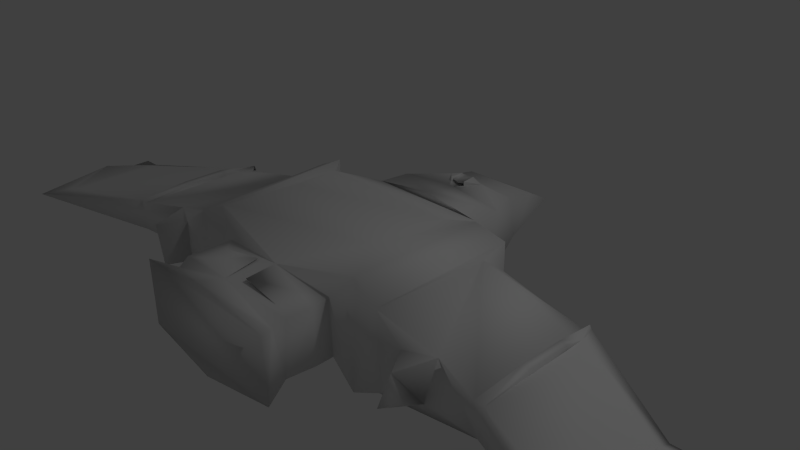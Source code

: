 # Source: test1_coll.blend  (saved by Blender 2.75.0; exported with 4.5.12 LTS)
import bpy
from mathutils import Matrix  # noqa: F401  (used for matrix-valued properties, if any)

bpy.ops.wm.read_factory_settings(use_empty=True)
scene = bpy.context.scene
scene.name = 'Scene'

# ---- collections
col_collection_1 = bpy.data.collections.new('Collection 1'); scene.collection.children.link(col_collection_1)

# ---- materials (node trees are filled in below, after node groups)
mat_material = bpy.data.materials.new('Material')
mat_material.alpha_threshold = 0.0
mat_material.use_transparent_shadow = False
mat_material.roughness = 0.5
mat_material.line_color = (0.0, 0.0, 0.0, 1.0)

# ---- material node trees

# ---- world
world_world = bpy.data.worlds.new('World'); scene.world = world_world
world_world.color = (0.05088, 0.05088, 0.05088)
world_world.use_sun_shadow = False
world_world.sun_shadow_jitter_overblur = 0.0
world_world.cycles.sampling_method = 'MANUAL'
world_world.cycles.sample_map_resolution = 256

# ---- cameras
cam_camera = bpy.data.cameras.new('Camera')
cam_camera.clip_end = 100.0
cam_camera.lens = 35.0
cam_camera.sensor_width = 32.0
cam_camera.sensor_height = 18.0
cam_camera.ortho_scale = 7.314
cam_camera.dof.focus_distance = 0.0
cam_camera.dof.aperture_fstop = 128.0

# ---- lights
light_lamp = bpy.data.lights.new('Lamp', 'POINT')
light_lamp.transmission_factor = 0.0
light_lamp.cutoff_distance = 30.0
light_lamp.energy = 100.0
light_lamp.shadow_buffer_clip_start = 1.001
light_lamp.shadow_soft_size = 0.1
light_lamp.shadow_maximum_resolution = 0.006
light_lamp.use_absolute_resolution = True
light_lamp.cycles.use_multiple_importance_sampling = False

# ---- meshes
me_cube = bpy.data.meshes.new('Cube')
me_cube.from_pydata([(2.048, -1.274, -0.4742), (2.048, -1.274, 0.3811), (0.0, 0.5, -0.7259), (2.048, 0.2751, -0.4742), (0.0, 0.5, 0.7259), (2.04, 0.4706, -0.3066), (0.0, 0.7683, -0.5456), (0.0, 0.7683, 0.5456), (1.0, -0.07615, 0.7259), (1.0, -0.7022, 0.7259), (0.0, -0.947, 0.7259), (0.0, 0.2072, 0.7259), (0.0, 0.07238, 0.8233), (0.0, -0.8166, 0.8233), (0.8851, -0.6281, 0.8233), (0.8851, -0.1459, 0.8233), (2.037, 0.4706, 0.2138), (2.042, 0.1752, 0.3828), (1.227, -0.7022, 0.7259), (1.227, -0.07615, 0.7259), (1.0, 0.5, -0.525), (0.9005, 0.2573, -0.7316), (0.7576, 0.4, -0.7242), (0.8998, -1.221, -0.5636), (1.0, 0.2991, 0.7259), (1.0, 0.5, 0.525), (0.7991, 0.5, 0.7259), (1.0, -1.323, 0.5507), (0.0, -1.299, -0.7259), (0.0, -1.5, -0.525), (0.0, -1.5, 0.525), (1.776e-15, -1.299, 0.7259), (1.227, 0.2991, -0.7259), (1.227, 0.5, -0.525), (1.227, -1.5, -0.525), (1.227, -1.299, -0.7259), (1.227, 0.5, 0.525), (1.227, 0.2991, 0.7259), (1.227, -1.299, 0.7259), (1.227, -1.5, 0.525), (2.506, -1.22, 0.2732), (2.506, 0.2242, -0.3611), (2.506, -1.22, -0.3611), (2.457, 0.4127, 0.1431), (2.457, 0.4127, -0.2314), (2.493, 0.1251, 0.2755), (3.0, -1.204, 0.213), (3.0, -0.7835, 0.213), (3.099, -1.504, -0.1892), (3.099, -1.504, 0.1382), (3.001, 0.03682, -0.27), (3.001, -1.204, -0.27), (3.05, 0.2613, 0.09197), (3.05, 0.2613, -0.1457), (3.0, -0.2179, 0.213), (3.0, 0.03696, 0.213), (3.265, -1.292, 0.1947), (3.265, -0.7835, 0.1947), (3.215, -1.504, -0.1892), (3.215, -1.504, 0.124), (3.264, 0.03874, -0.2428), (3.264, -1.293, -0.2428), (3.259, 0.2293, 0.08449), (3.259, 0.2293, -0.1326), (3.265, -0.2179, 0.1947), (3.265, 0.03839, 0.1947), (4.551, -1.973, 0.07029), (4.551, -1.518, 0.07029), (4.601, -2.239, -0.03573), (4.601, -2.239, 0.05076), (4.551, -0.644, -0.05675), (4.551, -1.973, -0.05675), (4.556, -0.4592, 0.002463), (4.556, -0.4592, 0.01129), (4.551, -0.9525, 0.07029), (4.551, -0.644, 0.07029), (3.099, -1.569, 0.1382), (3.099, -1.569, -0.1892), (3.215, -1.569, -0.1892), (3.215, -1.569, 0.124), (3.099, 0.3245, 0.1965), (3.099, 0.143, 0.2592), (3.215, 0.143, 0.2592), (3.215, 0.3245, 0.1965), (3.099, -1.345, 0.2592), (3.099, -1.526, 0.1965), (3.215, -1.526, 0.1728), (3.215, -1.345, 0.2592), (3.099, -1.323, -0.3138), (3.099, 0.1212, -0.3138), (3.215, 0.1212, -0.3138), (3.215, -1.323, -0.3138), (3.099, 0.1212, 0.2628), (3.099, -0.2179, 0.2628), (3.215, 0.1212, 0.2628), (3.099, 0.143, -0.3102), (3.099, 0.3245, -0.2475), (3.215, 0.3245, -0.2475), (3.215, 0.143, -0.3102), (3.099, 0.3672, -0.1892), (3.099, 0.3672, 0.1382), (3.215, 0.3672, 0.1382), (3.215, 0.3672, -0.1892), (3.099, -1.323, 0.2628), (3.215, -1.322, 0.2628), (3.215, -0.7835, 0.2628), (0.4778, -1.959, 0.4648), (3.099, -0.7835, 0.2628), (1.397e-09, -1.971, 0.525), (3.215, -0.2179, 0.2628), (3.099, -1.526, -0.2475), (3.099, -1.345, -0.3102), (3.215, -1.345, -0.3102), (3.215, -1.526, -0.2475), (1.723, -0.6988, 0.4976), (1.679, 0.4834, 0.3119), (1.679, 0.4834, -0.368), (1.723, -1.184, 0.4976), (1.629, -1.485, -0.4272), (1.723, 0.1845, 0.4976), (1.726, -1.184, -0.5565), (1.726, 0.1845, -0.5565), (1.629, -0.08222, 0.5313), (1.629, -1.485, 0.3774), (4.757, -2.057, 0.05145), (4.757, -1.518, 0.05145), (4.757, -2.239, -0.01743), (4.757, -2.239, 0.04038), (4.757, -0.6134, -0.02849), (4.757, -2.057, -0.02849), (4.757, -0.4319, 0.04038), (4.757, -0.4319, -0.01743), (4.757, -0.9525, 0.05145), (4.757, -0.6134, 0.05145), (4.694, -1.671, 0.1771), (4.694, -1.402, 0.1771), (4.694, -1.119, 0.1771), (4.694, -0.9494, 0.1771), (4.772, -1.671, 0.1549), (4.772, -1.402, 0.1549), (4.772, -1.119, 0.1549), (4.772, -0.9494, 0.1549), (4.718, -0.9744, -0.1624), (4.718, -1.696, -0.1624), (4.796, -0.9744, -0.1292), (4.796, -1.696, -0.1292), (1.629, 0.4852, 0.3774), (2.048, 0.4698, 0.2627), (1.629, 0.4852, -0.4272), (2.048, 0.4698, -0.3558), (2.556, 0.3472, 0.1313), (2.556, 0.3472, -0.2158), (1.983, 0.4226, 0.1756), (1.985, 0.4225, -0.2644), (1.725, 0.4318, 0.2463), (1.725, 0.4318, -0.3088), (2.452, 0.3628, 0.1431), (2.452, 0.3628, -0.2315), (2.033, 0.4208, 0.2138), (2.035, 0.4208, -0.3066), (1.675, 0.4336, 0.3119), (1.675, 0.4336, -0.368), (1.953, 0.4737, 0.1222), (1.954, 0.4737, -0.2078), (1.759, 0.4806, 0.1753), (1.759, 0.4806, -0.241), (2.079, 0.364, 0.149), (2.08, 0.364, -0.2413), (2.393, 0.3206, 0.09595), (2.393, 0.3206, -0.1849), (2.506, 0.4057, 0.1854), (2.506, 0.4057, -0.2733), (3.099, 0.3027, -0.1892), (3.099, 0.3027, 0.1382), (1.693, 0.5291, -0.5831), (1.291, 0.5408, -0.7278), (1.291, 0.5408, 0.724), (1.291, 0.7417, 0.5231), (1.291, 0.7417, -0.5269), (1.693, 0.727, 0.3755), (1.693, 0.727, -0.4291), (1.693, 0.5291, 0.5294), (1.673, -0.7015, 0.6213), (1.271, -0.7049, 0.8159), (1.673, -1.289, 0.6213), (1.271, -1.302, 0.8159), (1.271, -0.07882, 0.8159), (1.673, -0.08488, 0.6213), (1.271, 0.2964, 0.8159), (1.673, 0.2847, 0.6213), (1.335, 0.5382, 0.814), (1.736, 0.5264, 0.6194), (1.663, 0.2825, -0.6752), (1.261, 0.2943, -0.8199), (1.261, -1.304, -0.8199), (1.663, -1.291, -0.6752), (1.726, 0.5243, -0.6771), (1.325, 0.536, -0.8218), (1.644, -1.386, 0.5314), (1.242, -1.398, 0.7259), (1.644, -1.583, -0.4272), (1.242, -1.599, -0.5249), (1.242, -1.398, -0.7259), (1.276, -1.403, -0.8199), (1.242, -1.599, 0.525), (1.644, -1.386, -0.5812), (1.644, -1.583, 0.3774), (1.687, -1.388, 0.6214), (1.286, -1.401, 0.8159), (1.677, -1.39, -0.6752), (1.629, 0.2873, 0.5313), (2.048, 0.2751, 0.3811), (2.506, 0.2242, 0.2732), (2.041, -1.174, 0.3829), (2.509, -1.119, 0.2735), (3.099, -1.323, 0.2009), (3.099, -0.7835, 0.2009), (3.099, -0.2179, 0.2009), (3.099, 0.1212, 0.2009), (1.629, -1.287, 0.5313), (1.723, -0.08222, 0.4976), (1.629, -0.6988, 0.5313), (2.122, -0.9979, 0.4212), (2.127, -0.6389, 0.4198), (2.127, -0.1839, 0.4198), (2.122, 0.01393, 0.4211), (2.473, -0.9567, 0.3391), (2.471, -0.6279, 0.3389), (2.471, -0.2037, 0.3389), (2.46, -0.02368, 0.3406), (2.841, -0.2809, 0.2938), (2.841, -0.7051, 0.2938), (1.883, -0.6416, 0.5072), (1.883, -0.1792, 0.5072), (1.883, 0.02092, 0.5072), (2.841, -1.021, 0.2938), (2.841, -0.08978, 0.2938), (1.883, -1.005, 0.5072), (1.629, -1.287, -0.5812), (2.041, -1.174, -0.4759), (2.509, -1.119, -0.3609), (2.042, 0.1752, -0.4758), (2.493, 0.1251, -0.3639), (3.099, 0.1212, -0.2519), (3.099, -1.323, -0.2519), (1.629, 0.2873, -0.5812), (2.122, 0.001462, -0.5097), (2.121, -1.01, -0.5097), (2.46, -0.03616, -0.4257), (2.472, -0.9692, -0.4235), (1.885, -1.018, -0.5701), (2.841, -0.1023, -0.3553), (2.841, -1.033, -0.3553), (1.885, 0.008379, -0.5701), (4.93, -1.892, 0.02657), (4.93, -1.473, 0.02657), (4.93, -2.034, 0.01128), (4.93, -2.034, 0.02411), (4.93, -0.7696, 0.008821), (4.93, -1.892, 0.008821), (4.93, -0.6284, 0.02411), (4.93, -0.6284, 0.01128), (4.93, -1.033, 0.02657), (4.93, -0.7696, 0.02657), (3.677, -1.749, 0.09264), (3.7, -1.523, 0.141), (3.654, -0.1678, -0.1706), (3.699, -1.523, -0.1627), (3.653, -0.1678, 0.1463), (3.672, 0.01061, -0.074), (3.674, 0.009449, 0.05079), (3.677, -1.749, -0.1237), (4.139, -1.984, 0.06555), (4.116, -0.4207, -0.09663), (4.135, -0.2449, -0.01781), (4.137, -0.2457, 0.01881), (4.162, -1.76, 0.09296), (4.162, -1.76, -0.09093), (4.115, -0.4206, 0.0968), (4.139, -1.984, -0.06765), (3.215, -1.322, 0.2009), (3.215, -0.7835, 0.2009), (3.215, -0.2179, 0.2009), (3.215, 0.1212, 0.2009), (4.601, -2.057, 0.06731), (4.601, -1.518, 0.06731), (4.601, -0.9525, 0.06731), (4.601, -0.6134, 0.06731), (3.677, -1.567, 0.1436), (3.677, -0.1237, 0.1436), (4.139, -1.804, 0.09487), (4.139, -0.3764, 0.09487), (4.115, -0.7374, 0.1485), (4.475, -0.9481, 0.127), (3.71, -1.015, 0.1912), (3.35, -0.8003, 0.2359), (3.35, -0.3054, 0.2359), (3.71, -0.5196, 0.1912), (4.115, -1.227, 0.1485), (3.731, -1.447, 0.1889), (3.69, -0.2615, 0.1935), (4.475, -1.443, 0.127), (4.135, -1.655, 0.1468), (4.094, -0.4828, 0.1502), (3.35, -1.245, 0.2359), (3.35, -0.08116, 0.2359), (4.475, -1.841, 0.127), (4.475, -0.6782, 0.127), (3.215, 0.1212, -0.2519), (3.215, -1.323, -0.2519), (4.601, -0.6134, -0.05228), (4.601, -2.057, -0.05228), (4.139, -0.3764, -0.09376), (3.677, -1.568, -0.1666), (3.677, -0.1237, -0.1666), (4.139, -1.804, -0.09376), (3.693, -0.2678, -0.2162), (3.732, -1.454, -0.2094), (4.097, -0.4891, -0.1515), (4.137, -1.661, -0.1466), (3.352, -0.08708, -0.2794), (3.352, -1.252, -0.2794), (4.478, -0.6845, -0.1166), (4.478, -1.848, -0.1166), (3.215, 0.3027, 0.1382), (3.215, 0.3027, -0.1892), (4.601, -0.4319, 0.05076), (4.601, -0.4319, -0.03573), (4.139, -0.1969, -0.06765), (4.139, -0.1969, 0.06876), (3.677, 0.05788, -0.1237), (3.677, 0.05788, 0.1007), (0.9556, -1.948, 0.4046), (0.4786, -2.123, 0.442), (0.4752, -1.746, 0.4648), (2.097, -1.461, -0.347), (2.048, -1.468, -0.3058), (1.999, -1.47, -0.3642), (2.048, -1.426, -0.3818), (2.048, -1.468, 0.2127), (2.097, -1.461, 0.2544), (2.048, -1.425, 0.2889), (1.999, -1.47, 0.276), (2.506, -1.401, -0.2233), (2.457, -1.409, -0.2822), (2.506, -1.356, -0.2953), (2.556, -1.41, -0.2663), (2.457, -1.409, 0.1937), (2.506, -1.401, 0.1354), (2.555, -1.41, 0.1815), (2.506, -1.356, 0.2072), (2.133, -1.83, -0.2425), (2.139, -1.829, -0.2477), (2.139, -1.829, 0.1556), (2.133, -1.83, 0.15), (2.403, -1.791, -0.2), (2.422, -1.788, -0.1779), (2.422, -1.788, 0.08939), (2.404, -1.791, 0.1109), (2.083, -1.838, 0.1733), (2.125, -1.831, 0.2087), (2.43, -1.787, 0.1573), (2.471, -1.781, 0.1078), (2.125, -1.831, -0.3009), (2.083, -1.838, -0.2661), (2.471, -1.781, -0.1962), (2.43, -1.787, -0.246), (2.203, -1.746, 0.05235), (2.207, -1.745, 0.05514), (2.339, -1.726, 0.03283), (2.348, -1.725, 0.02206), (2.206, -1.745, -0.1465), (2.203, -1.746, -0.1439), (2.348, -1.725, -0.1116), (2.339, -1.726, -0.1226), (0.0, -1.758, -0.525), (0.0, -1.758, 0.525), (1.0, -1.526, -0.2983), (0.9008, -1.528, -0.4109), (1.0, -1.44, -0.4337), (1.044, -1.48, -0.4225), (0.9008, -1.528, 0.4109), (1.0, -1.526, 0.2983), (1.043, -1.48, 0.4225), (1.0, -1.44, 0.4336), (0.9008, -1.686, -0.4109), (1.002, -1.783, -0.2983), (1.002, -1.783, 0.2983), (0.902, -1.786, 0.4108), (0.0, -2.284, 0.4242), (0.0, -2.09, 0.525), (0.0, -2.09, -0.525), (9.313e-10, -2.284, -0.4242), (0.9353, -2.218, 0.268), (0.909, -2.018, 0.4108), (1.009, -2.015, 0.2983), (1.009, -2.015, -0.2983), (0.9353, -2.218, -0.268), (0.9096, -2.018, -0.4109), (0.2376, -1.752, 0.4949), (0.2389, -1.965, 0.4949), (0.1204, -2.075, 0.5099), (0.5982, -2.063, 0.4497), (0.593, -1.636, 0.4497), (0.1178, -1.648, 0.5099), (0.1235, -2.075, 0.5347), (0.6013, -2.063, 0.4745), (0.5962, -1.636, 0.4745), (0.121, -1.648, 0.5347), (0.193, -2.011, 0.5259), (0.5308, -2.002, 0.4833), (0.5271, -1.701, 0.4833), (0.1911, -1.709, 0.5259), (0.2452, -1.965, 0.5445), (0.484, -1.959, 0.5144), (0.4814, -1.746, 0.5144), (0.2439, -1.752, 0.5445), (0.0, -2.392, -0.604), (0.0, -2.392, 0.604), (0.0, -2.582, -0.604), (0.0, -2.582, 0.604), (1.068, -2.552, 0.4043), (1.068, -2.552, -0.4043), (0.0, -2.58, -0.5532), (0.0, -2.58, 0.5532), (0.8223, -2.434, 0.2201), (0.8223, -2.434, -0.2201), (0.0, -2.45, -0.3011), (0.0, -2.45, 0.3011), (1.085, -2.361, 0.4451), (1.11, -2.361, 0.4165), (1.091, -2.351, 0.4286), (1.11, -2.361, -0.4165), (1.085, -2.361, -0.4451), (1.091, -2.351, -0.4286), (1.115, -2.551, 0.4165), (1.09, -2.551, 0.4451), (1.095, -2.551, 0.4259), (1.09, -2.551, -0.4451), (1.115, -2.551, -0.4165), (1.095, -2.551, -0.4259), (1.0, -1.683, 0.2983), (1.0, -1.683, -0.2983), (0.9882, -2.11, -0.2888), (0.9882, -2.11, 0.2888), (1.052, -1.782, 0.2983), (1.052, -1.782, -0.2983), (1.059, -2.014, -0.2983), (1.059, -2.014, 0.2983), (1.0, -1.733, 0.3483), (1.0, -1.476, 0.3483), (1.0, -1.476, -0.3483), (1.0, -1.733, -0.3483), (1.05, -1.683, 0.2983), (1.05, -1.526, 0.2983), (1.05, -1.526, -0.2983), (1.05, -1.683, -0.2983), (0.8736, -2.219, 0.338), (1.01, -2.065, 0.3483), (0.8736, -2.219, -0.338), (1.01, -2.065, -0.3483), (0.9802, -2.24, 0.268), (1.033, -2.132, 0.2888), (0.9802, -2.24, -0.268), (1.033, -2.132, -0.2888), (0.0496, -1.706, -0.5187), (0.9023, -1.786, -0.4107), (0.0496, -1.549, -0.5187), (0.9504, -1.477, -0.4046), (0.05589, -1.706, -0.5683), (0.05589, -1.549, -0.5683), (0.9071, -1.686, -0.4605), (0.9071, -1.528, -0.4605), (0.9504, -1.735, -0.4046), (0.8995, -2.113, -0.3893), (0.04962, -1.806, -0.5188), (0.0496, -2.038, -0.5186), (0.05584, -2.038, -0.5682), (0.05587, -1.806, -0.5684), (0.9086, -1.786, -0.4603), (0.9158, -2.018, -0.4605), (0.9132, -2.263, -0.31), (0.9607, -2.067, -0.4046), (0.04963, -2.133, -0.4958), (0.04963, -2.239, -0.4409), (0.05569, -2.262, -0.485), (0.0557, -2.156, -0.5399), (0.8797, -2.242, -0.3821), (0.9055, -2.135, -0.4334), (0.7167, -1.954, 0.4347), (0.7685, -2.021, 0.4284), (0.7633, -1.789, 0.4284), (0.7709, -1.531, 0.4273), (0.8995, -2.113, 0.3893), (0.906, -1.95, 0.4108), (0.7645, -1.689, 0.4281), (0.9008, -1.686, 0.4109), (0.7188, -2.117, 0.4119), (0.7663, -1.952, 0.4284), (0.7725, -1.952, 0.478), (0.9122, -1.949, 0.4604), (0.9152, -2.018, 0.4604), (0.7695, -1.789, 0.478), (0.9083, -1.786, 0.4604), (0.7748, -2.021, 0.478), (0.9504, -1.477, 0.4046), (0.9504, -1.735, 0.4046), (0.7232, -1.482, 0.4334), (0.7128, -1.74, 0.4347), (0.9071, -1.528, 0.4605), (0.9071, -1.686, 0.4605), (0.7772, -1.531, 0.4769), (0.7708, -1.689, 0.4777), (0.7206, -2.072, 0.4347), (0.4804, -2.078, 0.4648), (0.9607, -2.067, 0.4046), (0.9132, -2.263, 0.31), (0.04963, -2.133, 0.4958), (0.04963, -2.239, 0.4409), (0.0557, -2.156, 0.5399), (0.05569, -2.262, 0.485), (0.7248, -2.14, 0.456), (0.4846, -2.145, 0.4861), (0.9055, -2.135, 0.4334), (0.8797, -2.242, 0.3821), (0.0, 0.9536, -0.5456), (0.0, 0.9536, 0.5456), (0.7228, 0.7683, -0.5456), (0.9228, 0.7683, -0.3456), (0.9228, 0.7683, 0.3456), (0.7228, 0.7683, 0.5456), (0.9228, 0.9536, -0.3456), (0.7228, 0.9536, -0.5456), (0.7228, 0.9536, 0.5456), (0.9228, 0.9536, 0.3456), (0.1193, 1.556, 0.5117), (0.0, 1.399, -0.5024), (0.9006, 1.464, 0.2578), (0.3617, 1.556, 0.5117), (0.5109, 1.543, -0.4719), (0.9006, 1.464, -0.2693), (0.9564, 0.936, 0.3733), (0.7404, 0.936, 0.5893), (0.7404, 0.936, -0.5893), (0.9564, 0.936, -0.3733), (0.0, 0.936, -0.5893), (0.0, 0.936, 0.5893), (0.9223, 1.415, 0.334), (0.7257, 1.415, 0.5307), (0.7257, 1.415, -0.5421), (0.9223, 1.415, -0.3455), (0.0, 1.415, -0.5421), (0.0, 1.415, 0.5307), (0.1095, 1.759, 0.479), (0.0, 1.92, -0.4351), (0.6039, 1.97, 0.2207), (0.365, 1.759, 0.479), (0.4009, 1.892, -0.4407), (0.6039, 1.97, -0.2207), (0.0, 2.497, 0.3151), (0.0, 2.497, -0.3851), (0.5675, 2.484, 0.1377), (0.3674, 2.467, -0.3902), (0.5654, 2.494, -0.2069), (0.0, 3.1, -0.05164), (0.0, 3.1, -0.2797), (0.3514, 3.051, -0.1257), (0.2627, 3.078, -0.0396), (0.2107, 2.94, -0.3076), (0.3514, 3.051, -0.1894), (0.0, 3.186, -0.134), (0.0, 3.186, -0.1973), (0.2341, 3.186, -0.1456), (0.2308, 3.186, -0.134), (0.2308, 3.186, -0.1973), (0.2341, 3.186, -0.1857), (0.6689, 1.906, -0.231), (0.6689, 1.906, 0.231), (0.565, 2.497, -0.2568), (0.3404, 3.1, -0.2379), (0.3266, 3.081, -0.06694), (0.6148, 2.501, -0.2069), (0.617, 2.491, 0.1377), (0.6713, 2.01, -0.175), (0.6711, 2.01, 0.1568), (0.4332, 2.992, -0.1585), (0.8917, 1.399, -0.3203), (0.8917, 1.399, 0.3089), (0.6076, 1.92, -0.2756), (0.6534, 1.977, -0.2208), (0.6534, 1.977, 0.2207), (0.6409, 2.461, 0.07962), (0.6367, 2.481, -0.166), (0.4009, 3.058, -0.1894), (0.4009, 3.058, -0.1257), (1.0, 0.2991, -0.7259), (0.7991, 0.5, -0.7259), (1.0, -1.323, -0.5507), (0.1001, -1.202, -0.7228), (0.09932, 0.4005, -0.7133), (0.1001, -1.202, -0.6728), (0.09932, 0.4005, -0.6633), (0.9005, 0.2573, -0.6816), (0.7576, 0.4, -0.6742), (0.8998, -1.221, -0.5136), (0.4999, -1.211, -0.5882), (0.5178, 0.4002, -0.6652), (0.5278, 0.4001, -0.6704), (0.5078, 0.4002, -0.6701), (0.4901, -1.211, -0.5952), (0.5098, -1.211, -0.5913), (0.7096, 1.399, 0.4909), (0.0, 1.399, 0.4909), (0.0, 1.92, 0.4351), (0.3617, 1.556, 0.5735), (0.1193, 1.556, 0.5735), (0.365, 1.759, 0.5667), (0.1095, 1.759, 0.5667), (0.375, 1.759, 0.469), (0.09949, 1.759, 0.469), (0.375, 1.759, 0.5767), (0.09949, 1.759, 0.5767), (0.365, 1.734, 0.479), (0.1095, 1.734, 0.479), (0.365, 1.734, 0.5667), (0.1095, 1.734, 0.5667), (0.1193, 1.556, 0.5117), (0.09949, 1.759, 0.469), (0.1193, 1.556, 0.5735), (0.09949, 1.759, 0.5767), (0.1083, 1.566, 0.514), (0.09058, 1.748, 0.4757), (0.1083, 1.566, 0.5692), (0.09058, 1.748, 0.572), (0.0, 1.566, 0.514), (0.0, 1.748, 0.4757), (0.0, 1.566, 0.5692), (0.0, 1.748, 0.572), (0.5596, 1.97, 0.4308), (0.5413, 2.518, 0.1935), (0.4549, 2.52, 0.3043), (0.5901, 1.97, 0.3191), (0.5598, 2.452, 0.2406), (0.4641, 2.447, 0.3223), (0.3404, 3.1, -0.09343), (0.0, 2.518, 0.3021), (0.2599, 3.1, -0.05164), (0.0, 3.078, -0.03865), (0.0, 2.505, 0.2823), (0.0, 3.065, -0.05846), (0.4471, 2.506, 0.2845), (0.2549, 3.065, -0.05941), (0.5334, 2.505, 0.1737), (0.3188, 3.068, -0.08675), (0.5619, 1.92, 0.4351), (0.565, 2.497, 0.1868), (0.0, 1.969, 0.4278), (0.4597, 2.497, 0.3151), (0.6076, 1.92, 0.2756), (0.0, 2.447, 0.3224), (0.0, 1.96, 0.3893), (0.0, 2.438, 0.2838), (0.4336, 2.438, 0.2838), (0.529, 1.961, 0.3922), (0.5292, 2.443, 0.2021), (0.5596, 1.961, 0.2806), (0.7096, 1.399, -0.5024), (0.1995, 1.543, -0.4719), (0.5619, 1.92, -0.4351), (0.1624, 1.92, -0.4351), (0.1624, 2.497, -0.3851), (0.5283, 2.497, -0.3851), (0.3285, 3.1, -0.2797), (0.1624, 2.94, -0.3076), (0.1728, 1.954, -0.4922), (0.3874, 1.929, -0.4973), (0.1728, 1.625, -0.5616), (0.1728, 2.474, -0.4508), (0.3573, 2.447, -0.4554), (0.1728, 2.872, -0.381), (0.4807, 1.625, -0.5616), (0.2162, 2.872, -0.381)], [], [(20, 25, 36, 33), (9, 27, 38, 18), (24, 8, 19, 37), (8, 9, 18, 19), (441, 442, 456, 453), (612, 526, 546, 552), (597, 595, 32, 35), (607, 603, 602, 604, 610), (7, 530, 533, 526), (15, 12, 13, 14), (414, 415, 416, 413), (8, 11, 12, 15), (9, 10, 31, 27), (245, 148, 149, 3), (4, 11, 8, 24, 26), (465, 467, 470, 469), (383, 450, 451, 380, 34, 39), (492, 495, 512, 511), (24, 37, 36, 25), (32, 595, 20, 33), (92, 93, 109, 94), (379, 468, 29, 28, 597), (529, 528, 531, 534), (339, 336, 364, 359), (43, 44, 157, 156), (1, 341, 340, 347, 350, 40), (220, 114, 232, 233), (146, 210, 211, 147), (46, 47, 231, 235), (335, 338, 0, 42, 345, 344), (241, 242, 248, 246), (349, 348, 343, 346, 48, 49), (335, 344, 366, 363), (55, 45, 229, 236), (147, 211, 212, 170), (347, 340, 360, 361), (51, 240, 249, 252), (343, 348, 362, 365), (44, 5, 159, 157), (3, 149, 171, 41), (40, 350, 349, 49, 215), (170, 212, 218, 173), (356, 357, 370, 373), (121, 241, 246, 253), (119, 220, 233, 234), (41, 171, 172, 243), (151, 150, 52, 53), (213, 214, 226, 222), (54, 55, 236, 230), (290, 272, 69, 284), (82, 94, 283), (285, 284, 134, 135), (61, 60, 320, 321), (66, 67, 301, 306), (312, 328, 327, 310), (274, 275, 72, 73), (56, 265, 299, 304), (278, 268, 300, 303), (279, 315, 311, 68), (272, 279, 68, 69), (329, 291, 287, 326), (76, 77, 78, 79), (48, 77, 76, 49), (48, 110, 77), (59, 79, 78, 58), (49, 76, 85), (80, 81, 82, 83), (218, 81, 80, 173), (218, 92, 81), (324, 83, 82, 283), (83, 324, 101), (84, 85, 86, 87), (49, 85, 84, 215), (103, 215, 84), (280, 87, 86, 59), (87, 280, 104), (88, 89, 90, 91), (243, 89, 88, 244), (309, 91, 90, 308), (91, 309, 112), (217, 93, 92, 218), (94, 82, 81, 92), (95, 96, 97, 98), (172, 96, 95, 243), (96, 172, 99), (308, 98, 97, 325), (97, 102, 325), (99, 100, 101, 102), (173, 100, 99, 172), (100, 80, 83, 101), (325, 102, 101, 324), (99, 102, 97, 96), (104, 103, 84, 87), (281, 105, 104, 280), (110, 111, 112, 113), (244, 111, 110, 48), (112, 111, 88, 91), (58, 113, 112, 309), (111, 244, 88), (90, 89, 95, 98), (90, 98, 308), (243, 95, 89), (78, 77, 110, 113), (78, 113, 58), (76, 79, 86, 85), (79, 59, 86), (32, 175, 197, 193), (35, 194, 203, 202), (18, 38, 185, 183), (210, 146, 179, 181), (122, 210, 189, 187), (219, 221, 182, 184), (38, 39, 204, 199), (219, 184, 207, 198), (238, 118, 200, 205), (146, 148, 180, 179), (117, 213, 222, 237), (45, 17, 225, 229), (114, 117, 237, 232), (131, 130, 260, 261), (68, 311, 129, 126), (69, 68, 126, 127), (326, 287, 133, 130), (284, 69, 127, 124), (311, 310, 142, 143), (133, 287, 137, 141), (310, 327, 131, 128), (327, 326, 130, 131), (284, 124, 138, 134), (136, 135, 139, 140), (137, 136, 140, 141), (135, 134, 138, 139), (287, 286, 136, 137), (124, 125, 139, 138), (132, 133, 141, 140), (286, 285, 135, 136), (125, 132, 140, 139), (143, 142, 144, 145), (128, 129, 145, 144), (310, 128, 144, 142), (129, 311, 143, 145), (16, 115, 146, 147), (116, 5, 149, 148), (44, 43, 170, 171), (43, 16, 147, 170), (5, 44, 171, 149), (115, 116, 148, 146), (153, 155, 165, 163), (157, 159, 167, 169), (115, 16, 158, 160), (116, 115, 160, 161), (16, 43, 156, 158), (5, 116, 161, 159), (153, 152, 158, 159), (152, 154, 160, 158), (155, 153, 159, 161), (154, 155, 161, 160), (165, 164, 162, 163), (152, 153, 163, 162), (155, 154, 164, 165), (154, 152, 162, 164), (167, 166, 168, 169), (156, 157, 169, 168), (158, 156, 168, 166), (159, 158, 166, 167), (150, 151, 171, 170), (53, 52, 173, 172), (52, 150, 170, 173), (151, 53, 172, 171), (177, 176, 181, 179), (178, 177, 179, 180), (175, 178, 180, 174), (210, 181, 191, 189), (32, 33, 178, 175), (36, 37, 176, 177), (148, 245, 174, 180), (33, 36, 177, 178), (188, 186, 187, 189), (186, 183, 182, 187), (183, 185, 184, 182), (188, 189, 191, 190), (19, 18, 183, 186), (181, 176, 190, 191), (176, 37, 188, 190), (37, 19, 186, 188), (221, 122, 187, 182), (34, 35, 202, 201), (194, 193, 192, 195), (192, 193, 197, 196), (174, 245, 192, 196), (175, 174, 196, 197), (35, 32, 193, 194), (245, 238, 195, 192), (204, 201, 200, 206), (199, 204, 206, 198), (205, 202, 203, 209), (201, 202, 205, 200), (199, 198, 207, 208), (195, 238, 205, 209), (123, 219, 198, 206), (39, 34, 201, 204), (184, 185, 208, 207), (185, 38, 199, 208), (194, 195, 209, 203), (118, 123, 206, 200), (119, 17, 211, 210), (17, 45, 212, 211), (214, 213, 1, 40), (47, 46, 215, 216), (54, 47, 216, 217), (55, 54, 217, 218), (45, 55, 218, 212), (46, 214, 40, 215), (213, 117, 219, 1), (220, 119, 210, 122), (114, 220, 122, 221), (117, 114, 221, 219), (232, 237, 222, 223), (234, 233, 224, 225), (223, 222, 226, 227), (229, 228, 230, 236), (227, 226, 235, 231), (228, 227, 231, 230), (232, 223, 224, 233), (228, 224, 223, 227), (225, 224, 228, 229), (17, 119, 234, 225), (214, 46, 235, 226), (47, 54, 230, 231), (120, 239, 0, 238), (239, 240, 42, 0), (242, 241, 3, 41), (51, 50, 243, 244), (240, 51, 244, 42), (50, 242, 41, 243), (241, 121, 245, 3), (121, 120, 238, 245), (250, 253, 246, 247), (247, 246, 248, 249), (249, 248, 251, 252), (239, 120, 250, 247), (120, 121, 253, 250), (242, 50, 251, 248), (50, 51, 252, 251), (240, 239, 247, 249), (258, 261, 260, 263, 262, 255, 254, 257, 256, 259), (125, 124, 254, 255), (132, 125, 255, 262), (126, 129, 259, 256), (127, 126, 256, 257), (130, 133, 263, 260), (124, 127, 257, 254), (129, 128, 258, 259), (133, 132, 262, 263), (128, 131, 261, 258), (324, 283, 289, 331), (59, 58, 271, 264), (58, 309, 313, 271), (65, 64, 296, 305), (74, 75, 307, 293), (63, 62, 270, 269), (308, 325, 330, 314), (265, 276, 302, 299), (273, 70, 322, 318), (280, 59, 264, 288), (331, 289, 291, 329), (264, 271, 279, 272), (271, 313, 315, 279), (64, 57, 295, 296), (75, 278, 303, 307), (269, 270, 275, 274), (314, 330, 328, 312), (67, 74, 293, 301), (60, 266, 316, 320), (288, 264, 272, 290), (56, 57, 281, 280), (57, 64, 282, 281), (64, 65, 283, 282), (67, 66, 284, 285), (74, 67, 285, 286), (75, 74, 286, 287), (265, 56, 280, 288), (65, 268, 289, 283), (276, 265, 288, 290), (268, 278, 291, 289), (66, 276, 290, 284), (278, 75, 287, 291), (303, 292, 293, 307), (298, 302, 306, 301), (292, 298, 301, 293), (296, 295, 294, 297), (295, 304, 299, 294), (305, 296, 297, 300), (297, 294, 298, 292), (294, 299, 302, 298), (300, 297, 292, 303), (276, 66, 306, 302), (57, 56, 304, 295), (268, 65, 305, 300), (60, 61, 309, 308), (71, 70, 310, 311), (70, 273, 312, 310), (61, 267, 313, 309), (266, 60, 308, 314), (267, 277, 315, 313), (273, 266, 314, 312), (277, 71, 311, 315), (319, 318, 322, 323), (321, 320, 316, 317), (317, 316, 318, 319), (71, 277, 319, 323), (277, 267, 317, 319), (267, 61, 321, 317), (70, 71, 323, 322), (266, 273, 318, 316), (62, 63, 325, 324), (73, 72, 326, 327), (274, 73, 327, 328), (72, 275, 329, 326), (63, 269, 330, 325), (270, 62, 324, 331), (269, 274, 328, 330), (275, 270, 331, 329), (10, 9, 14, 13), (9, 8, 15, 14), (399, 376, 108, 400), (508, 334, 106, 489), (489, 106, 514, 513), (219, 123, 342, 341, 1), (346, 345, 42, 244, 48), (118, 238, 0, 338, 337), (335, 336, 337, 338), (339, 340, 341, 342), (343, 344, 345, 346), (347, 348, 349, 350), (339, 359, 360, 340), (362, 348, 347, 361), (335, 363, 364, 336), (366, 344, 343, 365), (123, 118, 337, 336, 339, 342), (354, 353, 360, 359), (358, 357, 362, 361), (352, 351, 364, 363), (356, 355, 366, 365), (355, 352, 363, 366), (351, 354, 359, 364), (353, 358, 361, 360), (357, 356, 365, 362), (368, 367, 372, 371, 374, 373, 370, 369), (354, 351, 372, 367), (355, 356, 373, 374), (357, 358, 369, 370), (358, 353, 368, 369), (352, 355, 374, 371), (351, 352, 371, 372), (353, 354, 367, 368), (384, 383, 39, 38, 27), (27, 31, 30, 507, 505, 384), (451, 468, 379, 380), (505, 450, 383, 384), (505, 506, 449, 450), (473, 468, 451, 452), (597, 35, 34, 380, 379), (106, 400, 108, 390, 514), (449, 506, 332, 515, 458), (387, 395, 448, 445), (476, 475, 478, 477), (473, 452, 460, 482), (393, 397, 463, 461), (460, 481, 482), (515, 516, 458), (474, 459, 487, 488), (457, 493, 523, 524), (417, 433, 438, 419), (282, 109, 93, 217), (283, 94, 109, 282), (107, 103, 104, 105), (215, 103, 107, 216), (216, 107, 105, 281), (93, 107, 105, 109), (216, 107, 93, 217), (282, 109, 105, 281), (334, 399, 404, 403), (404, 401, 405, 408), (399, 400, 401, 404), (106, 334, 403, 402), (400, 106, 402, 401), (406, 407, 411, 410), (402, 403, 407, 406), (403, 404, 408, 407), (401, 402, 406, 405), (411, 412, 416, 415), (407, 408, 412, 411), (405, 406, 410, 409), (408, 405, 409, 412), (409, 410, 414, 413), (412, 409, 413, 416), (410, 411, 415, 414), (437, 436, 420, 424, 421), (429, 418, 420, 436), (432, 430, 435, 439), (440, 439, 435, 437, 421, 422), (516, 389, 418, 429, 431), (392, 481, 434, 433, 417), (423, 422, 426, 427), (419, 438, 440, 422, 423), (426, 425, 428, 427), (421, 424, 428, 425), (422, 421, 425, 426), (429, 430, 431), (432, 433, 434), (435, 436, 437), (438, 439, 440), (432, 439, 438, 433), (435, 430, 429, 436), (481, 516, 431, 430, 432, 434), (387, 386, 452, 449), (396, 395, 458, 460), (395, 387, 449, 458), (386, 396, 460, 452), (446, 445, 448, 447), (386, 387, 445, 446), (396, 386, 446, 447), (395, 396, 447, 448), (441, 382, 450, 449), (377, 442, 452, 451), (382, 377, 451, 450), (442, 441, 449, 452), (455, 454, 453, 456), (442, 377, 455, 456), (377, 382, 454, 455), (382, 441, 453, 454), (393, 444, 458, 516), (443, 397, 481, 460), (397, 393, 516, 481), (444, 443, 460, 458), (462, 461, 463, 464), (444, 393, 461, 462), (443, 444, 462, 464), (397, 443, 464, 463), (467, 465, 375, 29), (385, 378, 468, 473), (378, 467, 29, 468), (465, 385, 473, 375), (470, 472, 471, 469), (467, 378, 472, 470), (385, 465, 469, 471), (378, 385, 471, 472), (466, 475, 375, 473), (476, 398, 482, 391), (475, 476, 391, 375), (398, 466, 473, 482), (478, 479, 480, 477), (398, 476, 477, 480), (475, 466, 479, 478), (466, 398, 480, 479), (459, 474, 482, 481), (484, 459, 481, 392), (483, 484, 392, 391), (474, 483, 391, 482), (487, 485, 486, 488), (483, 474, 488, 486), (459, 484, 485, 487), (484, 483, 486, 485), (494, 388, 503, 500), (498, 490, 504, 499), (507, 30, 376, 399, 334, 508), (494, 394, 515, 332), (491, 388, 506, 508), (388, 494, 332, 506), (394, 490, 513, 515), (490, 498, 489, 513), (498, 491, 508, 489), (500, 499, 504, 501), (503, 502, 499, 500), (394, 494, 500, 501), (491, 498, 499, 502), (490, 394, 501, 504), (388, 491, 502, 503), (381, 496, 506, 505), (492, 381, 505, 507), (496, 495, 508, 506), (495, 492, 507, 508), (509, 511, 512, 510), (381, 492, 511, 509), (495, 496, 510, 512), (496, 381, 509, 510), (333, 497, 513, 514), (493, 457, 516, 515), (518, 517, 390, 389), (457, 518, 389, 516), (517, 333, 514, 390), (497, 493, 515, 513), (520, 524, 523, 521, 522, 519), (333, 517, 519, 522), (517, 518, 520, 519), (497, 333, 522, 521), (493, 497, 521, 523), (518, 457, 524, 520), (4, 26, 530, 7), (26, 25, 529, 530), (26, 24, 25), (529, 534, 533, 530), (531, 528, 527, 532), (527, 6, 525, 532), (595, 596, 20), (527, 528, 20, 596), (25, 20, 528, 529), (2, 6, 527, 596), (525, 536, 551, 545), (536, 666, 549, 551), (533, 534, 541, 542), (526, 533, 542, 546), (537, 540, 576, 577), (546, 542, 548, 552), (541, 544, 550, 547), (543, 545, 551, 549), (544, 543, 549, 550), (542, 541, 547, 548), (586, 587, 547, 550), (534, 531, 544, 541), (587, 611, 548, 547), (611, 612, 552, 548), (531, 532, 543, 544), (666, 586, 550, 549), (532, 525, 545, 543), (586, 666, 668, 588), (619, 535, 626, 627), (669, 670, 677, 674), (558, 563, 581, 589), (670, 673, 679, 677), (563, 569, 593, 581), (588, 668, 671, 578), (585, 592, 581, 593), (564, 646, 573, 570), (578, 671, 672, 579), (585, 593, 594), (580, 567, 651, 653), (673, 568, 681, 679), (639, 580, 653, 652), (570, 573, 572, 575, 574, 571), (672, 565, 571, 574), (646, 644, 572, 573), (644, 579, 575, 572), (579, 672, 574, 575), (591, 592, 585), (563, 558, 588, 578), (566, 569, 579, 644), (569, 563, 578, 579), (561, 566, 644, 655), (584, 583, 592, 591), (555, 558, 589, 590), (566, 561, 582, 594), (569, 566, 594, 593), (561, 555, 590, 582), (583, 584, 590, 589), (584, 591, 582, 590), (592, 583, 589, 581), (591, 585, 594, 582), (21, 22, 596, 595), (598, 23, 597, 28), (22, 599, 2, 596), (599, 598, 28, 2), (23, 21, 595, 597), (23, 598, 600, 609, 605, 610, 604), (22, 21, 602, 603), (598, 599, 601, 600), (609, 608, 606, 605), (21, 23, 604, 602), (601, 608, 609, 600), (611, 587, 658, 654), (558, 555, 658, 588), (555, 561, 655, 658), (540, 537, 587, 586), (577, 576, 588, 658), (576, 540, 586, 588), (537, 577, 658, 587), (605, 606, 607, 610), (599, 22, 603, 607, 606, 608, 601), (538, 535, 612, 611), (619, 618, 654, 613), (535, 619, 613, 612), (618, 538, 611, 654), (615, 614, 620, 621), (535, 538, 614, 615), (538, 618, 620, 614), (616, 556, 622, 624), (553, 556, 618, 619), (616, 617, 621, 620), (617, 553, 619, 621), (556, 616, 620, 618), (622, 623, 625, 624), (617, 616, 624, 625), (553, 617, 625, 623), (556, 553, 623, 622), (629, 627, 631, 633), (621, 619, 627, 629), (535, 615, 628, 626), (615, 621, 629, 628), (630, 632, 636, 634), (628, 629, 633, 632), (626, 628, 632, 630), (627, 626, 630, 631), (635, 634, 636, 637), (631, 630, 634, 635), (633, 631, 635, 637), (632, 633, 637, 636), (656, 638, 663, 660), (643, 659, 661, 662), (639, 640, 657, 655), (640, 645, 559, 657), (567, 580, 644, 646), (647, 567, 646, 564), (580, 639, 655, 644), (648, 650, 651, 649), (650, 652, 653, 651), (640, 639, 652, 650), (567, 647, 649, 651), (645, 640, 650, 648), (641, 642, 664, 665), (638, 656, 613, 654), (643, 642, 655, 657), (659, 643, 657, 559), (641, 638, 654, 658), (642, 641, 658, 655), (660, 663, 662, 661), (662, 663, 664), (663, 665, 664), (638, 641, 665, 663), (642, 643, 662, 664), (667, 539, 666, 536), (539, 557, 668, 666), (669, 667, 536, 554), (670, 669, 554, 560), (557, 562, 671, 668), (568, 673, 565, 672), (562, 568, 672, 671), (673, 670, 560, 565), (680, 676, 674, 675), (675, 674, 677, 678), (678, 677, 679, 681), (557, 539, 680, 675), (568, 562, 678, 681), (667, 669, 674, 676), (562, 557, 675, 678), (539, 667, 676, 680)])
me_cube.polygons.foreach_set('use_smooth', [True] * 646)
me_cube.materials.append(mat_material)
me_cube.use_remesh_preserve_volume = False
me_cube.use_remesh_preserve_attributes = False
me_cube.use_mirror_vertex_groups = False
me_cube.update()

# ---- objects
ob_cube = bpy.data.objects.new('Cube', me_cube)
ob_lamp = bpy.data.objects.new('Lamp', light_lamp)
ob_camera = bpy.data.objects.new('Camera', cam_camera)

# ---- transforms, parenting, visibility, modifiers, constraints
ob_cube.location = (0.0, 0.0, 0.0)
ob_cube.lock_rotations_4d = False
ob_cube.empty_display_type = 'ARROWS'
ob_cube.lineart.crease_threshold = 0.0
_m = ob_cube.modifiers.new('Mirror', 'MIRROR')
_m.use_clip = True
_m = ob_cube.modifiers.new('Decimate', 'DECIMATE')
_m.ratio = 0.15
_m.iterations = 9
_m.angle_limit = 1.152
_m.use_collapse_triangulate = True
ob_lamp.location = (4.076, 1.005, 5.904)
ob_lamp.rotation_euler = (0.6503, 0.05522, 1.866)
ob_lamp.lock_rotations_4d = False
ob_lamp.empty_display_type = 'ARROWS'
ob_lamp.color = (0.0, 0.0, 0.0, 0.0)
ob_lamp.lineart.crease_threshold = 0.0
ob_camera.location = (7.481, -6.508, 5.344)
ob_camera.rotation_euler = (1.109, 0.01082, 0.8149)
ob_camera.lock_rotations_4d = False
ob_camera.empty_display_type = 'ARROWS'
ob_camera.color = (0.0, 0.0, 0.0, 0.0)
ob_camera.display_type = 'WIRE'
ob_camera.lineart.crease_threshold = 0.0

# ---- collection membership
col_collection_1.objects.link(ob_cube)
col_collection_1.objects.link(ob_lamp)
col_collection_1.objects.link(ob_camera)

# ---- scene / render settings (as saved in the file)
scene.camera = ob_camera
scene.frame_start = 1; scene.frame_end = 250; scene.frame_set(1)
scene.render.engine = 'BLENDER_EEVEE_NEXT'
scene.render.resolution_percentage = 50
scene.render.dither_intensity = 0.0
scene.cycles.use_denoising = False
scene.cycles.samples = 10
scene.cycles.sampling_pattern = 'TABULATED_SOBOL'
scene.cycles.light_sampling_threshold = 0.0
scene.cycles.use_adaptive_sampling = False
scene.cycles.use_light_tree = False
scene.cycles.blur_glossy = 0.0
scene.cycles.pixel_filter_type = 'GAUSSIAN'
scene.cycles.sample_clamp_indirect = 0.0
scene.view_settings.view_transform = 'Standard'
bpy.context.view_layer.update()
